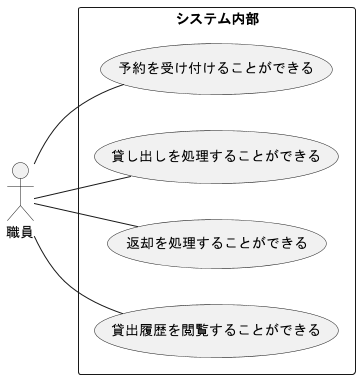

The diagram above was rendered by PlantUML. Its source (embedded in the PNG):
@startuml 図書館システム
left to right direction

actor 職員

rectangle "システム内部" {
  職員 -- (予約を受け付けることができる)
  職員 -- (貸し出しを処理することができる)
  職員 -- (返却を処理することができる)
  職員 -- (貸出履歴を閲覧することができる)
}

@enduml